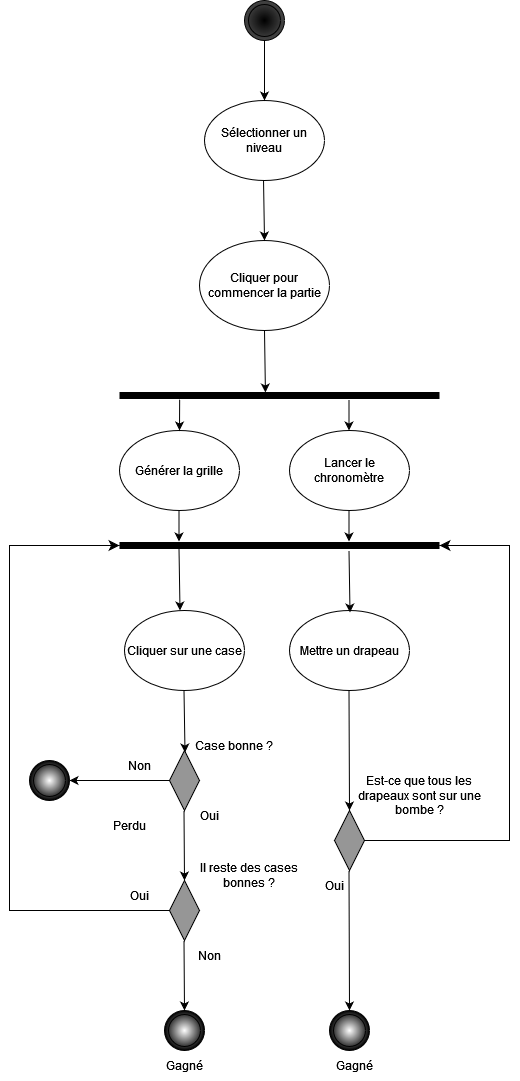

The diagram above was exported from draw.io. Its source (the exported page's mxGraphModel, read from the mxfile embedded in the PNG):
<mxGraphModel dx="1434" dy="822" grid="1" gridSize="10" guides="1" tooltips="1" connect="1" arrows="1" fold="1" page="1" pageScale="1" pageWidth="827" pageHeight="1169" math="0" shadow="0">
  <root>
    <mxCell id="0" />
    <mxCell id="1" parent="0" />
    <mxCell id="QYjtYQpPFRN22A5ZMRZd-1" value="Cliquer pour commencer la partie" style="ellipse;whiteSpace=wrap;html=1;" parent="1" vertex="1">
      <mxGeometry x="360" y="320" width="130" height="90" as="geometry" />
    </mxCell>
    <mxCell id="QYjtYQpPFRN22A5ZMRZd-2" value="Générer la grille " style="ellipse;whiteSpace=wrap;html=1;" parent="1" vertex="1">
      <mxGeometry x="280" y="510" width="120" height="80" as="geometry" />
    </mxCell>
    <mxCell id="QYjtYQpPFRN22A5ZMRZd-3" value="Lancer le chronomètre" style="ellipse;whiteSpace=wrap;html=1;" parent="1" vertex="1">
      <mxGeometry x="450" y="510" width="120" height="80" as="geometry" />
    </mxCell>
    <mxCell id="QYjtYQpPFRN22A5ZMRZd-5" value="" style="line;strokeWidth=7;html=1;" parent="1" vertex="1">
      <mxGeometry x="280" y="470" width="320" height="10" as="geometry" />
    </mxCell>
    <mxCell id="QYjtYQpPFRN22A5ZMRZd-6" value="" style="endArrow=classic;html=1;rounded=0;exitX=0.5;exitY=1;exitDx=0;exitDy=0;entryX=0.456;entryY=0.2;entryDx=0;entryDy=0;entryPerimeter=0;" parent="1" source="QYjtYQpPFRN22A5ZMRZd-1" target="QYjtYQpPFRN22A5ZMRZd-5" edge="1">
      <mxGeometry width="50" height="50" relative="1" as="geometry">
        <mxPoint x="390" y="720" as="sourcePoint" />
        <mxPoint x="440" y="670" as="targetPoint" />
      </mxGeometry>
    </mxCell>
    <mxCell id="QYjtYQpPFRN22A5ZMRZd-7" value="" style="endArrow=classic;html=1;rounded=0;exitX=0.188;exitY=0.9;exitDx=0;exitDy=0;exitPerimeter=0;" parent="1" source="QYjtYQpPFRN22A5ZMRZd-5" target="QYjtYQpPFRN22A5ZMRZd-2" edge="1">
      <mxGeometry width="50" height="50" relative="1" as="geometry">
        <mxPoint x="390" y="720" as="sourcePoint" />
        <mxPoint x="440" y="670" as="targetPoint" />
      </mxGeometry>
    </mxCell>
    <mxCell id="QYjtYQpPFRN22A5ZMRZd-8" value="" style="endArrow=classic;html=1;rounded=0;exitX=0.188;exitY=0.9;exitDx=0;exitDy=0;exitPerimeter=0;" parent="1" edge="1">
      <mxGeometry width="50" height="50" relative="1" as="geometry">
        <mxPoint x="509.5" y="479" as="sourcePoint" />
        <mxPoint x="509.5" y="510" as="targetPoint" />
      </mxGeometry>
    </mxCell>
    <mxCell id="QYjtYQpPFRN22A5ZMRZd-9" value="" style="line;strokeWidth=7;html=1;" parent="1" vertex="1">
      <mxGeometry x="280" y="620" width="320" height="10" as="geometry" />
    </mxCell>
    <mxCell id="QYjtYQpPFRN22A5ZMRZd-10" value="" style="endArrow=classic;html=1;rounded=0;exitX=0.188;exitY=0.9;exitDx=0;exitDy=0;exitPerimeter=0;" parent="1" edge="1">
      <mxGeometry width="50" height="50" relative="1" as="geometry">
        <mxPoint x="339.5" y="590" as="sourcePoint" />
        <mxPoint x="339.5" y="621" as="targetPoint" />
      </mxGeometry>
    </mxCell>
    <mxCell id="QYjtYQpPFRN22A5ZMRZd-11" value="" style="endArrow=classic;html=1;rounded=0;exitX=0.188;exitY=0.9;exitDx=0;exitDy=0;exitPerimeter=0;" parent="1" edge="1">
      <mxGeometry width="50" height="50" relative="1" as="geometry">
        <mxPoint x="509.5" y="590" as="sourcePoint" />
        <mxPoint x="509.5" y="621" as="targetPoint" />
      </mxGeometry>
    </mxCell>
    <mxCell id="QYjtYQpPFRN22A5ZMRZd-12" value="Cliquer sur une case" style="ellipse;whiteSpace=wrap;html=1;" parent="1" vertex="1">
      <mxGeometry x="285" y="690" width="120" height="80" as="geometry" />
    </mxCell>
    <mxCell id="QYjtYQpPFRN22A5ZMRZd-13" value="" style="rhombus;whiteSpace=wrap;html=1;fillColor=#969696;" parent="1" vertex="1">
      <mxGeometry x="330" y="830" width="30" height="60" as="geometry" />
    </mxCell>
    <mxCell id="QYjtYQpPFRN22A5ZMRZd-14" value="" style="endArrow=classic;html=1;rounded=0;exitX=0.5;exitY=1;exitDx=0;exitDy=0;entryX=0.456;entryY=0.2;entryDx=0;entryDy=0;entryPerimeter=0;" parent="1" edge="1">
      <mxGeometry width="50" height="50" relative="1" as="geometry">
        <mxPoint x="339.5" y="628" as="sourcePoint" />
        <mxPoint x="340.5" y="690" as="targetPoint" />
      </mxGeometry>
    </mxCell>
    <mxCell id="QYjtYQpPFRN22A5ZMRZd-15" value="" style="endArrow=classic;html=1;rounded=0;exitX=0.5;exitY=1;exitDx=0;exitDy=0;entryX=0.456;entryY=0.2;entryDx=0;entryDy=0;entryPerimeter=0;" parent="1" edge="1">
      <mxGeometry width="50" height="50" relative="1" as="geometry">
        <mxPoint x="344.5" y="770" as="sourcePoint" />
        <mxPoint x="345.5" y="832" as="targetPoint" />
      </mxGeometry>
    </mxCell>
    <mxCell id="QYjtYQpPFRN22A5ZMRZd-17" value="" style="edgeStyle=elbowEdgeStyle;elbow=horizontal;endArrow=classic;html=1;curved=0;rounded=0;endSize=8;startSize=8;entryX=0;entryY=0.5;entryDx=0;entryDy=0;exitX=0;exitY=0.5;exitDx=0;exitDy=0;entryPerimeter=0;" parent="1" source="QYjtYQpPFRN22A5ZMRZd-24" edge="1" target="QYjtYQpPFRN22A5ZMRZd-9">
      <mxGeometry width="50" height="50" relative="1" as="geometry">
        <mxPoint x="450" y="990" as="sourcePoint" />
        <mxPoint x="485" y="730" as="targetPoint" />
        <Array as="points">
          <mxPoint x="170" y="800" />
        </Array>
      </mxGeometry>
    </mxCell>
    <mxCell id="QYjtYQpPFRN22A5ZMRZd-18" value="Case bonne ?" style="text;html=1;align=center;verticalAlign=middle;whiteSpace=wrap;rounded=0;" parent="1" vertex="1">
      <mxGeometry x="325" y="810" width="140" height="30" as="geometry" />
    </mxCell>
    <mxCell id="QYjtYQpPFRN22A5ZMRZd-19" value="" style="endArrow=classic;html=1;rounded=0;" parent="1" target="QYjtYQpPFRN22A5ZMRZd-20" edge="1">
      <mxGeometry width="50" height="50" relative="1" as="geometry">
        <mxPoint x="330" y="860" as="sourcePoint" />
        <mxPoint x="200" y="860" as="targetPoint" />
      </mxGeometry>
    </mxCell>
    <mxCell id="QYjtYQpPFRN22A5ZMRZd-20" value="" style="ellipse;shape=doubleEllipse;whiteSpace=wrap;html=1;aspect=fixed;fillColor=#ffffff;gradientColor=default;gradientDirection=radial;shadow=0;" parent="1" vertex="1">
      <mxGeometry x="190" y="840" width="40" height="40" as="geometry" />
    </mxCell>
    <mxCell id="QYjtYQpPFRN22A5ZMRZd-21" value="Non" style="text;html=1;align=center;verticalAlign=middle;whiteSpace=wrap;rounded=0;" parent="1" vertex="1">
      <mxGeometry x="270" y="830" width="60" height="30" as="geometry" />
    </mxCell>
    <mxCell id="QYjtYQpPFRN22A5ZMRZd-22" value="Perdu" style="text;html=1;align=center;verticalAlign=middle;whiteSpace=wrap;rounded=0;" parent="1" vertex="1">
      <mxGeometry x="260" y="890" width="60" height="30" as="geometry" />
    </mxCell>
    <mxCell id="QYjtYQpPFRN22A5ZMRZd-24" value="" style="rhombus;whiteSpace=wrap;html=1;fillColor=#969696;" parent="1" vertex="1">
      <mxGeometry x="330" y="960" width="30" height="60" as="geometry" />
    </mxCell>
    <mxCell id="QYjtYQpPFRN22A5ZMRZd-26" value="" style="endArrow=classic;html=1;rounded=0;exitX=0.5;exitY=1;exitDx=0;exitDy=0;entryX=0.5;entryY=0;entryDx=0;entryDy=0;" parent="1" edge="1">
      <mxGeometry width="50" height="50" relative="1" as="geometry">
        <mxPoint x="344.5" y="890" as="sourcePoint" />
        <mxPoint x="345" y="960" as="targetPoint" />
      </mxGeometry>
    </mxCell>
    <mxCell id="QYjtYQpPFRN22A5ZMRZd-27" value="Il reste des cases bonnes ?" style="text;html=1;align=center;verticalAlign=middle;whiteSpace=wrap;rounded=0;" parent="1" vertex="1">
      <mxGeometry x="360" y="940" width="100" height="30" as="geometry" />
    </mxCell>
    <mxCell id="QYjtYQpPFRN22A5ZMRZd-28" value="Non" style="text;html=1;align=center;verticalAlign=middle;whiteSpace=wrap;rounded=0;" parent="1" vertex="1">
      <mxGeometry x="340" y="1020" width="60" height="30" as="geometry" />
    </mxCell>
    <mxCell id="QYjtYQpPFRN22A5ZMRZd-30" value="Oui" style="text;html=1;align=center;verticalAlign=middle;whiteSpace=wrap;rounded=0;" parent="1" vertex="1">
      <mxGeometry x="340" y="880" width="60" height="30" as="geometry" />
    </mxCell>
    <mxCell id="QYjtYQpPFRN22A5ZMRZd-32" value="" style="ellipse;shape=doubleEllipse;whiteSpace=wrap;html=1;aspect=fixed;fillColor=#ffffff;gradientColor=default;gradientDirection=radial;shadow=0;" parent="1" vertex="1">
      <mxGeometry x="325" y="1090" width="40" height="40" as="geometry" />
    </mxCell>
    <mxCell id="QYjtYQpPFRN22A5ZMRZd-33" value="Oui" style="text;html=1;align=center;verticalAlign=middle;whiteSpace=wrap;rounded=0;" parent="1" vertex="1">
      <mxGeometry x="270" y="960" width="60" height="30" as="geometry" />
    </mxCell>
    <mxCell id="QYjtYQpPFRN22A5ZMRZd-34" value="" style="endArrow=classic;html=1;rounded=0;exitX=0.5;exitY=1;exitDx=0;exitDy=0;entryX=0.5;entryY=0;entryDx=0;entryDy=0;" parent="1" edge="1">
      <mxGeometry width="50" height="50" relative="1" as="geometry">
        <mxPoint x="344.5" y="1020" as="sourcePoint" />
        <mxPoint x="345" y="1090" as="targetPoint" />
      </mxGeometry>
    </mxCell>
    <mxCell id="QYjtYQpPFRN22A5ZMRZd-35" value="" style="ellipse;shape=doubleEllipse;whiteSpace=wrap;html=1;aspect=fixed;fillColor=#000000;gradientColor=#474747;gradientDirection=radial;shadow=0;" parent="1" vertex="1">
      <mxGeometry x="405" y="80" width="40" height="40" as="geometry" />
    </mxCell>
    <mxCell id="QYjtYQpPFRN22A5ZMRZd-36" value="" style="endArrow=classic;html=1;rounded=0;exitX=0.5;exitY=1;exitDx=0;exitDy=0;entryX=0.456;entryY=0.2;entryDx=0;entryDy=0;entryPerimeter=0;" parent="1" edge="1">
      <mxGeometry width="50" height="50" relative="1" as="geometry">
        <mxPoint x="424" y="258" as="sourcePoint" />
        <mxPoint x="425" y="320" as="targetPoint" />
      </mxGeometry>
    </mxCell>
    <mxCell id="d1xCtc_i8xUQ-MRJgjj5-1" value="Sélectionner un niveau" style="ellipse;whiteSpace=wrap;html=1;" vertex="1" parent="1">
      <mxGeometry x="365" y="180" width="120" height="80" as="geometry" />
    </mxCell>
    <mxCell id="d1xCtc_i8xUQ-MRJgjj5-2" value="" style="endArrow=classic;html=1;rounded=0;exitX=0.5;exitY=1;exitDx=0;exitDy=0;entryX=0.456;entryY=0.2;entryDx=0;entryDy=0;entryPerimeter=0;" edge="1" parent="1" source="QYjtYQpPFRN22A5ZMRZd-35">
      <mxGeometry width="50" height="50" relative="1" as="geometry">
        <mxPoint x="424" y="118" as="sourcePoint" />
        <mxPoint x="425" y="180" as="targetPoint" />
      </mxGeometry>
    </mxCell>
    <mxCell id="d1xCtc_i8xUQ-MRJgjj5-3" value="Mettre un drapeau " style="ellipse;whiteSpace=wrap;html=1;" vertex="1" parent="1">
      <mxGeometry x="450" y="690" width="120" height="80" as="geometry" />
    </mxCell>
    <mxCell id="d1xCtc_i8xUQ-MRJgjj5-4" value="" style="endArrow=classic;html=1;rounded=0;exitX=0.5;exitY=1;exitDx=0;exitDy=0;entryX=0.456;entryY=0.2;entryDx=0;entryDy=0;entryPerimeter=0;" edge="1" parent="1">
      <mxGeometry width="50" height="50" relative="1" as="geometry">
        <mxPoint x="509.5" y="630" as="sourcePoint" />
        <mxPoint x="510.5" y="692" as="targetPoint" />
      </mxGeometry>
    </mxCell>
    <mxCell id="d1xCtc_i8xUQ-MRJgjj5-5" value="" style="rhombus;whiteSpace=wrap;html=1;fillColor=#969696;" vertex="1" parent="1">
      <mxGeometry x="495" y="890" width="30" height="60" as="geometry" />
    </mxCell>
    <mxCell id="d1xCtc_i8xUQ-MRJgjj5-6" value="" style="endArrow=classic;html=1;rounded=0;exitX=0.5;exitY=1;exitDx=0;exitDy=0;entryX=0;entryY=1;entryDx=0;entryDy=0;" edge="1" parent="1" target="d1xCtc_i8xUQ-MRJgjj5-7">
      <mxGeometry width="50" height="50" relative="1" as="geometry">
        <mxPoint x="509.5" y="770" as="sourcePoint" />
        <mxPoint x="510.5" y="832" as="targetPoint" />
      </mxGeometry>
    </mxCell>
    <mxCell id="d1xCtc_i8xUQ-MRJgjj5-7" value="Est-ce que tous les drapeaux sont sur une bombe ?" style="text;html=1;align=center;verticalAlign=middle;whiteSpace=wrap;rounded=0;" vertex="1" parent="1">
      <mxGeometry x="510" y="860" width="140" height="30" as="geometry" />
    </mxCell>
    <mxCell id="d1xCtc_i8xUQ-MRJgjj5-8" value="" style="ellipse;shape=doubleEllipse;whiteSpace=wrap;html=1;aspect=fixed;fillColor=#ffffff;gradientColor=default;gradientDirection=radial;shadow=0;" vertex="1" parent="1">
      <mxGeometry x="490" y="1090" width="40" height="40" as="geometry" />
    </mxCell>
    <mxCell id="d1xCtc_i8xUQ-MRJgjj5-9" value="Oui" style="text;html=1;align=center;verticalAlign=middle;whiteSpace=wrap;rounded=0;" vertex="1" parent="1">
      <mxGeometry x="465" y="950" width="60" height="30" as="geometry" />
    </mxCell>
    <mxCell id="d1xCtc_i8xUQ-MRJgjj5-10" value="" style="endArrow=classic;html=1;rounded=0;exitX=0.5;exitY=1;exitDx=0;exitDy=0;entryX=0.5;entryY=0;entryDx=0;entryDy=0;" edge="1" parent="1" target="d1xCtc_i8xUQ-MRJgjj5-8">
      <mxGeometry width="50" height="50" relative="1" as="geometry">
        <mxPoint x="509.5" y="950" as="sourcePoint" />
        <mxPoint x="510" y="1020" as="targetPoint" />
      </mxGeometry>
    </mxCell>
    <mxCell id="d1xCtc_i8xUQ-MRJgjj5-11" value="" style="edgeStyle=elbowEdgeStyle;elbow=horizontal;endArrow=classic;html=1;curved=0;rounded=0;endSize=8;startSize=8;entryX=1;entryY=0.5;entryDx=0;entryDy=0;exitX=1;exitY=0.5;exitDx=0;exitDy=0;entryPerimeter=0;" edge="1" parent="1" source="d1xCtc_i8xUQ-MRJgjj5-5" target="QYjtYQpPFRN22A5ZMRZd-9">
      <mxGeometry width="50" height="50" relative="1" as="geometry">
        <mxPoint x="825" y="990" as="sourcePoint" />
        <mxPoint x="750" y="625" as="targetPoint" />
        <Array as="points">
          <mxPoint x="670" y="780" />
        </Array>
      </mxGeometry>
    </mxCell>
    <mxCell id="d1xCtc_i8xUQ-MRJgjj5-12" value="Gagné" style="text;html=1;align=center;verticalAlign=middle;whiteSpace=wrap;rounded=0;" vertex="1" parent="1">
      <mxGeometry x="315" y="1130" width="60" height="30" as="geometry" />
    </mxCell>
    <mxCell id="d1xCtc_i8xUQ-MRJgjj5-13" value="Gagné" style="text;html=1;align=center;verticalAlign=middle;whiteSpace=wrap;rounded=0;" vertex="1" parent="1">
      <mxGeometry x="485" y="1130" width="60" height="30" as="geometry" />
    </mxCell>
  </root>
</mxGraphModel>